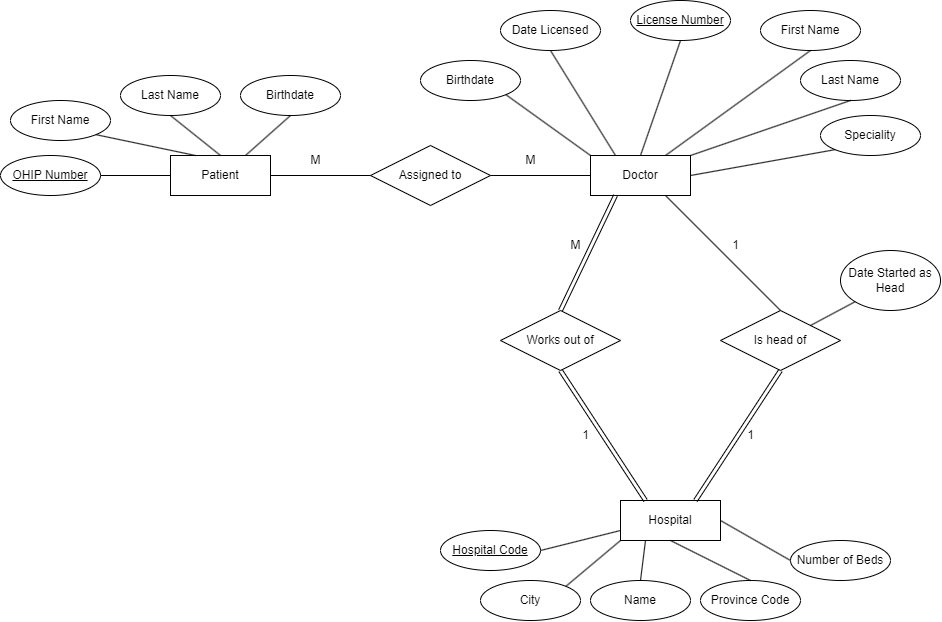

The diagram above was exported from draw.io. Its source (the exported page's mxGraphModel, read from the mxfile embedded in the PNG):
<mxGraphModel dx="1153" dy="639" grid="1" gridSize="10" guides="1" tooltips="1" connect="1" arrows="1" fold="1" page="1" pageScale="1" pageWidth="1100" pageHeight="850" background="none" math="0" shadow="0">
  <root>
    <mxCell id="0" />
    <mxCell id="1" parent="0" />
    <mxCell id="j6imfWDCxBZ-HtWfFjHV-1" value="Doctor" style="whiteSpace=wrap;html=1;align=center;" vertex="1" parent="1">
      <mxGeometry x="600" y="185" width="100" height="40" as="geometry" />
    </mxCell>
    <mxCell id="j6imfWDCxBZ-HtWfFjHV-2" value="License Number" style="ellipse;whiteSpace=wrap;html=1;align=center;fontStyle=4;" vertex="1" parent="1">
      <mxGeometry x="640" y="30" width="100" height="40" as="geometry" />
    </mxCell>
    <mxCell id="j6imfWDCxBZ-HtWfFjHV-3" value="" style="endArrow=none;html=1;rounded=0;entryX=0.5;entryY=1;entryDx=0;entryDy=0;exitX=0.5;exitY=0;exitDx=0;exitDy=0;" edge="1" parent="1" source="j6imfWDCxBZ-HtWfFjHV-1" target="j6imfWDCxBZ-HtWfFjHV-2">
      <mxGeometry width="50" height="50" relative="1" as="geometry">
        <mxPoint x="720" y="195" as="sourcePoint" />
        <mxPoint x="770" y="145" as="targetPoint" />
      </mxGeometry>
    </mxCell>
    <mxCell id="j6imfWDCxBZ-HtWfFjHV-4" value="First Name" style="ellipse;whiteSpace=wrap;html=1;align=center;" vertex="1" parent="1">
      <mxGeometry x="770" y="40" width="100" height="40" as="geometry" />
    </mxCell>
    <mxCell id="j6imfWDCxBZ-HtWfFjHV-5" value="Last Name" style="ellipse;whiteSpace=wrap;html=1;align=center;" vertex="1" parent="1">
      <mxGeometry x="810" y="90" width="100" height="40" as="geometry" />
    </mxCell>
    <mxCell id="j6imfWDCxBZ-HtWfFjHV-6" value="" style="endArrow=none;html=1;rounded=0;exitX=1;exitY=0;exitDx=0;exitDy=0;entryX=0.5;entryY=1;entryDx=0;entryDy=0;" edge="1" parent="1" source="j6imfWDCxBZ-HtWfFjHV-1" target="j6imfWDCxBZ-HtWfFjHV-5">
      <mxGeometry width="50" height="50" relative="1" as="geometry">
        <mxPoint x="720" y="195" as="sourcePoint" />
        <mxPoint x="770" y="145" as="targetPoint" />
      </mxGeometry>
    </mxCell>
    <mxCell id="j6imfWDCxBZ-HtWfFjHV-7" value="" style="endArrow=none;html=1;rounded=0;exitX=0.5;exitY=1;exitDx=0;exitDy=0;entryX=0.75;entryY=0;entryDx=0;entryDy=0;" edge="1" parent="1" source="j6imfWDCxBZ-HtWfFjHV-4" target="j6imfWDCxBZ-HtWfFjHV-1">
      <mxGeometry width="50" height="50" relative="1" as="geometry">
        <mxPoint x="720" y="195" as="sourcePoint" />
        <mxPoint x="770" y="145" as="targetPoint" />
      </mxGeometry>
    </mxCell>
    <mxCell id="j6imfWDCxBZ-HtWfFjHV-8" value="Date Licensed" style="ellipse;whiteSpace=wrap;html=1;align=center;" vertex="1" parent="1">
      <mxGeometry x="510" y="40" width="100" height="40" as="geometry" />
    </mxCell>
    <mxCell id="j6imfWDCxBZ-HtWfFjHV-9" value="" style="endArrow=none;html=1;rounded=0;exitX=0.5;exitY=1;exitDx=0;exitDy=0;entryX=0.25;entryY=0;entryDx=0;entryDy=0;" edge="1" parent="1" source="j6imfWDCxBZ-HtWfFjHV-8" target="j6imfWDCxBZ-HtWfFjHV-1">
      <mxGeometry width="50" height="50" relative="1" as="geometry">
        <mxPoint x="720" y="255" as="sourcePoint" />
        <mxPoint x="590" y="245" as="targetPoint" />
      </mxGeometry>
    </mxCell>
    <mxCell id="j6imfWDCxBZ-HtWfFjHV-10" value="Birthdate" style="ellipse;whiteSpace=wrap;html=1;align=center;" vertex="1" parent="1">
      <mxGeometry x="430" y="90" width="100" height="40" as="geometry" />
    </mxCell>
    <mxCell id="j6imfWDCxBZ-HtWfFjHV-11" value="" style="endArrow=none;html=1;rounded=0;exitX=1;exitY=1;exitDx=0;exitDy=0;entryX=0;entryY=0;entryDx=0;entryDy=0;" edge="1" parent="1" source="j6imfWDCxBZ-HtWfFjHV-10" target="j6imfWDCxBZ-HtWfFjHV-1">
      <mxGeometry width="50" height="50" relative="1" as="geometry">
        <mxPoint x="720" y="255" as="sourcePoint" />
        <mxPoint x="770" y="205" as="targetPoint" />
      </mxGeometry>
    </mxCell>
    <mxCell id="j6imfWDCxBZ-HtWfFjHV-12" value="Speciality" style="ellipse;whiteSpace=wrap;html=1;align=center;" vertex="1" parent="1">
      <mxGeometry x="830" y="145" width="100" height="40" as="geometry" />
    </mxCell>
    <mxCell id="j6imfWDCxBZ-HtWfFjHV-13" value="" style="endArrow=none;html=1;rounded=0;exitX=1;exitY=0.5;exitDx=0;exitDy=0;entryX=0;entryY=1;entryDx=0;entryDy=0;" edge="1" parent="1" source="j6imfWDCxBZ-HtWfFjHV-1" target="j6imfWDCxBZ-HtWfFjHV-12">
      <mxGeometry width="50" height="50" relative="1" as="geometry">
        <mxPoint x="720" y="255" as="sourcePoint" />
        <mxPoint x="770" y="205" as="targetPoint" />
      </mxGeometry>
    </mxCell>
    <mxCell id="j6imfWDCxBZ-HtWfFjHV-14" value="Patient" style="whiteSpace=wrap;html=1;align=center;" vertex="1" parent="1">
      <mxGeometry x="180" y="185" width="100" height="40" as="geometry" />
    </mxCell>
    <mxCell id="j6imfWDCxBZ-HtWfFjHV-16" value="First Name" style="ellipse;whiteSpace=wrap;html=1;align=center;" vertex="1" parent="1">
      <mxGeometry x="20" y="130" width="100" height="40" as="geometry" />
    </mxCell>
    <mxCell id="j6imfWDCxBZ-HtWfFjHV-17" value="Last Name" style="ellipse;whiteSpace=wrap;html=1;align=center;" vertex="1" parent="1">
      <mxGeometry x="130" y="105" width="100" height="40" as="geometry" />
    </mxCell>
    <mxCell id="j6imfWDCxBZ-HtWfFjHV-18" value="Birthdate" style="ellipse;whiteSpace=wrap;html=1;align=center;" vertex="1" parent="1">
      <mxGeometry x="250" y="105" width="100" height="40" as="geometry" />
    </mxCell>
    <mxCell id="j6imfWDCxBZ-HtWfFjHV-19" value="OHIP Number" style="ellipse;whiteSpace=wrap;html=1;align=center;fontStyle=4;" vertex="1" parent="1">
      <mxGeometry x="10" y="185" width="100" height="40" as="geometry" />
    </mxCell>
    <mxCell id="j6imfWDCxBZ-HtWfFjHV-20" value="" style="endArrow=none;html=1;rounded=0;exitX=1;exitY=0.5;exitDx=0;exitDy=0;entryX=0;entryY=0.5;entryDx=0;entryDy=0;" edge="1" parent="1" source="j6imfWDCxBZ-HtWfFjHV-19" target="j6imfWDCxBZ-HtWfFjHV-14">
      <mxGeometry width="50" height="50" relative="1" as="geometry">
        <mxPoint x="260" y="245" as="sourcePoint" />
        <mxPoint x="310" y="195" as="targetPoint" />
      </mxGeometry>
    </mxCell>
    <mxCell id="j6imfWDCxBZ-HtWfFjHV-21" value="" style="endArrow=none;html=1;rounded=0;exitX=1;exitY=1;exitDx=0;exitDy=0;entryX=0.25;entryY=0;entryDx=0;entryDy=0;" edge="1" parent="1" source="j6imfWDCxBZ-HtWfFjHV-16" target="j6imfWDCxBZ-HtWfFjHV-14">
      <mxGeometry width="50" height="50" relative="1" as="geometry">
        <mxPoint x="260" y="245" as="sourcePoint" />
        <mxPoint x="310" y="195" as="targetPoint" />
      </mxGeometry>
    </mxCell>
    <mxCell id="j6imfWDCxBZ-HtWfFjHV-22" value="" style="endArrow=none;html=1;rounded=0;entryX=0.5;entryY=1;entryDx=0;entryDy=0;exitX=0.5;exitY=0;exitDx=0;exitDy=0;" edge="1" parent="1" source="j6imfWDCxBZ-HtWfFjHV-14" target="j6imfWDCxBZ-HtWfFjHV-17">
      <mxGeometry width="50" height="50" relative="1" as="geometry">
        <mxPoint x="260" y="245" as="sourcePoint" />
        <mxPoint x="310" y="195" as="targetPoint" />
      </mxGeometry>
    </mxCell>
    <mxCell id="j6imfWDCxBZ-HtWfFjHV-23" value="" style="endArrow=none;html=1;rounded=0;entryX=0.5;entryY=1;entryDx=0;entryDy=0;exitX=0.75;exitY=0;exitDx=0;exitDy=0;" edge="1" parent="1" source="j6imfWDCxBZ-HtWfFjHV-14" target="j6imfWDCxBZ-HtWfFjHV-18">
      <mxGeometry width="50" height="50" relative="1" as="geometry">
        <mxPoint x="260" y="245" as="sourcePoint" />
        <mxPoint x="310" y="195" as="targetPoint" />
      </mxGeometry>
    </mxCell>
    <mxCell id="j6imfWDCxBZ-HtWfFjHV-24" value="Hospital" style="whiteSpace=wrap;html=1;align=center;" vertex="1" parent="1">
      <mxGeometry x="630" y="530" width="100" height="40" as="geometry" />
    </mxCell>
    <mxCell id="j6imfWDCxBZ-HtWfFjHV-25" value="Hospital Code" style="ellipse;whiteSpace=wrap;html=1;align=center;fontStyle=4;" vertex="1" parent="1">
      <mxGeometry x="450" y="560" width="100" height="40" as="geometry" />
    </mxCell>
    <mxCell id="j6imfWDCxBZ-HtWfFjHV-26" value="Name" style="ellipse;whiteSpace=wrap;html=1;align=center;" vertex="1" parent="1">
      <mxGeometry x="600" y="610" width="100" height="40" as="geometry" />
    </mxCell>
    <mxCell id="j6imfWDCxBZ-HtWfFjHV-27" value="City" style="ellipse;whiteSpace=wrap;html=1;align=center;" vertex="1" parent="1">
      <mxGeometry x="490" y="610" width="100" height="40" as="geometry" />
    </mxCell>
    <mxCell id="j6imfWDCxBZ-HtWfFjHV-28" value="Province Code" style="ellipse;whiteSpace=wrap;html=1;align=center;" vertex="1" parent="1">
      <mxGeometry x="710" y="610" width="100" height="40" as="geometry" />
    </mxCell>
    <mxCell id="j6imfWDCxBZ-HtWfFjHV-29" value="Number of Beds" style="ellipse;whiteSpace=wrap;html=1;align=center;" vertex="1" parent="1">
      <mxGeometry x="800" y="570" width="100" height="40" as="geometry" />
    </mxCell>
    <mxCell id="j6imfWDCxBZ-HtWfFjHV-30" value="" style="endArrow=none;html=1;rounded=0;exitX=1;exitY=0.5;exitDx=0;exitDy=0;entryX=0;entryY=0.75;entryDx=0;entryDy=0;" edge="1" parent="1" source="j6imfWDCxBZ-HtWfFjHV-25" target="j6imfWDCxBZ-HtWfFjHV-24">
      <mxGeometry width="50" height="50" relative="1" as="geometry">
        <mxPoint x="680" y="540" as="sourcePoint" />
        <mxPoint x="730" y="490" as="targetPoint" />
      </mxGeometry>
    </mxCell>
    <mxCell id="j6imfWDCxBZ-HtWfFjHV-31" value="" style="endArrow=none;html=1;rounded=0;exitX=1;exitY=0;exitDx=0;exitDy=0;entryX=0;entryY=1;entryDx=0;entryDy=0;" edge="1" parent="1" source="j6imfWDCxBZ-HtWfFjHV-27" target="j6imfWDCxBZ-HtWfFjHV-24">
      <mxGeometry width="50" height="50" relative="1" as="geometry">
        <mxPoint x="680" y="540" as="sourcePoint" />
        <mxPoint x="730" y="490" as="targetPoint" />
      </mxGeometry>
    </mxCell>
    <mxCell id="j6imfWDCxBZ-HtWfFjHV-32" value="" style="endArrow=none;html=1;rounded=0;exitX=0.5;exitY=0;exitDx=0;exitDy=0;entryX=0.25;entryY=1;entryDx=0;entryDy=0;" edge="1" parent="1" source="j6imfWDCxBZ-HtWfFjHV-26" target="j6imfWDCxBZ-HtWfFjHV-24">
      <mxGeometry width="50" height="50" relative="1" as="geometry">
        <mxPoint x="680" y="540" as="sourcePoint" />
        <mxPoint x="730" y="490" as="targetPoint" />
      </mxGeometry>
    </mxCell>
    <mxCell id="j6imfWDCxBZ-HtWfFjHV-33" value="" style="endArrow=none;html=1;rounded=0;entryX=0.5;entryY=0;entryDx=0;entryDy=0;exitX=0.5;exitY=1;exitDx=0;exitDy=0;" edge="1" parent="1" source="j6imfWDCxBZ-HtWfFjHV-24" target="j6imfWDCxBZ-HtWfFjHV-28">
      <mxGeometry width="50" height="50" relative="1" as="geometry">
        <mxPoint x="680" y="540" as="sourcePoint" />
        <mxPoint x="730" y="490" as="targetPoint" />
      </mxGeometry>
    </mxCell>
    <mxCell id="j6imfWDCxBZ-HtWfFjHV-34" value="" style="endArrow=none;html=1;rounded=0;exitX=1;exitY=0.5;exitDx=0;exitDy=0;entryX=0;entryY=0.5;entryDx=0;entryDy=0;" edge="1" parent="1" source="j6imfWDCxBZ-HtWfFjHV-24" target="j6imfWDCxBZ-HtWfFjHV-29">
      <mxGeometry width="50" height="50" relative="1" as="geometry">
        <mxPoint x="680" y="540" as="sourcePoint" />
        <mxPoint x="730" y="490" as="targetPoint" />
      </mxGeometry>
    </mxCell>
    <mxCell id="j6imfWDCxBZ-HtWfFjHV-35" value="Works out of" style="shape=rhombus;perimeter=rhombusPerimeter;whiteSpace=wrap;html=1;align=center;" vertex="1" parent="1">
      <mxGeometry x="510" y="340" width="120" height="60" as="geometry" />
    </mxCell>
    <mxCell id="j6imfWDCxBZ-HtWfFjHV-36" value="Is head of" style="shape=rhombus;perimeter=rhombusPerimeter;whiteSpace=wrap;html=1;align=center;" vertex="1" parent="1">
      <mxGeometry x="730" y="340" width="120" height="60" as="geometry" />
    </mxCell>
    <mxCell id="j6imfWDCxBZ-HtWfFjHV-37" value="" style="shape=link;html=1;rounded=0;exitX=0.25;exitY=1;exitDx=0;exitDy=0;entryX=0.5;entryY=0;entryDx=0;entryDy=0;" edge="1" parent="1" source="j6imfWDCxBZ-HtWfFjHV-1" target="j6imfWDCxBZ-HtWfFjHV-35">
      <mxGeometry relative="1" as="geometry">
        <mxPoint x="780" y="265" as="sourcePoint" />
        <mxPoint x="940" y="265" as="targetPoint" />
      </mxGeometry>
    </mxCell>
    <mxCell id="j6imfWDCxBZ-HtWfFjHV-39" value="" style="shape=link;html=1;rounded=0;exitX=0.25;exitY=0;exitDx=0;exitDy=0;entryX=0.5;entryY=1;entryDx=0;entryDy=0;" edge="1" parent="1" source="j6imfWDCxBZ-HtWfFjHV-24" target="j6imfWDCxBZ-HtWfFjHV-35">
      <mxGeometry relative="1" as="geometry">
        <mxPoint x="635" y="235" as="sourcePoint" />
        <mxPoint x="580" y="350" as="targetPoint" />
      </mxGeometry>
    </mxCell>
    <mxCell id="j6imfWDCxBZ-HtWfFjHV-40" value="" style="endArrow=none;html=1;rounded=0;exitX=0.75;exitY=1;exitDx=0;exitDy=0;entryX=0.5;entryY=0;entryDx=0;entryDy=0;" edge="1" parent="1" source="j6imfWDCxBZ-HtWfFjHV-1" target="j6imfWDCxBZ-HtWfFjHV-36">
      <mxGeometry relative="1" as="geometry">
        <mxPoint x="690" y="370" as="sourcePoint" />
        <mxPoint x="850" y="370" as="targetPoint" />
      </mxGeometry>
    </mxCell>
    <mxCell id="j6imfWDCxBZ-HtWfFjHV-41" value="" style="shape=link;html=1;rounded=0;exitX=0.75;exitY=0;exitDx=0;exitDy=0;entryX=0.5;entryY=1;entryDx=0;entryDy=0;" edge="1" parent="1" source="j6imfWDCxBZ-HtWfFjHV-24" target="j6imfWDCxBZ-HtWfFjHV-36">
      <mxGeometry relative="1" as="geometry">
        <mxPoint x="665" y="540" as="sourcePoint" />
        <mxPoint x="580" y="410" as="targetPoint" />
      </mxGeometry>
    </mxCell>
    <mxCell id="j6imfWDCxBZ-HtWfFjHV-42" value="Assigned to" style="shape=rhombus;perimeter=rhombusPerimeter;whiteSpace=wrap;html=1;align=center;" vertex="1" parent="1">
      <mxGeometry x="380" y="175" width="120" height="60" as="geometry" />
    </mxCell>
    <mxCell id="j6imfWDCxBZ-HtWfFjHV-43" value="" style="endArrow=none;html=1;rounded=0;exitX=0;exitY=0.5;exitDx=0;exitDy=0;entryX=1;entryY=0.5;entryDx=0;entryDy=0;" edge="1" parent="1" source="j6imfWDCxBZ-HtWfFjHV-1" target="j6imfWDCxBZ-HtWfFjHV-42">
      <mxGeometry relative="1" as="geometry">
        <mxPoint x="350" y="290" as="sourcePoint" />
        <mxPoint x="510" y="290" as="targetPoint" />
      </mxGeometry>
    </mxCell>
    <mxCell id="j6imfWDCxBZ-HtWfFjHV-44" value="" style="endArrow=none;html=1;rounded=0;exitX=1;exitY=0.5;exitDx=0;exitDy=0;entryX=0;entryY=0.5;entryDx=0;entryDy=0;" edge="1" parent="1" source="j6imfWDCxBZ-HtWfFjHV-14" target="j6imfWDCxBZ-HtWfFjHV-42">
      <mxGeometry relative="1" as="geometry">
        <mxPoint x="350" y="290" as="sourcePoint" />
        <mxPoint x="510" y="290" as="targetPoint" />
      </mxGeometry>
    </mxCell>
    <mxCell id="j6imfWDCxBZ-HtWfFjHV-45" value="1" style="text;html=1;align=center;verticalAlign=middle;resizable=0;points=[];autosize=1;strokeColor=none;fillColor=none;" vertex="1" parent="1">
      <mxGeometry x="580" y="450" width="30" height="30" as="geometry" />
    </mxCell>
    <mxCell id="j6imfWDCxBZ-HtWfFjHV-46" value="M" style="text;html=1;align=center;verticalAlign=middle;resizable=0;points=[];autosize=1;strokeColor=none;fillColor=none;" vertex="1" parent="1">
      <mxGeometry x="570" y="260" width="30" height="30" as="geometry" />
    </mxCell>
    <mxCell id="j6imfWDCxBZ-HtWfFjHV-47" value="1" style="text;html=1;align=center;verticalAlign=middle;resizable=0;points=[];autosize=1;strokeColor=none;fillColor=none;" vertex="1" parent="1">
      <mxGeometry x="745" y="450" width="30" height="30" as="geometry" />
    </mxCell>
    <mxCell id="j6imfWDCxBZ-HtWfFjHV-48" value="1" style="text;html=1;align=center;verticalAlign=middle;resizable=0;points=[];autosize=1;strokeColor=none;fillColor=none;" vertex="1" parent="1">
      <mxGeometry x="730" y="260" width="30" height="30" as="geometry" />
    </mxCell>
    <mxCell id="j6imfWDCxBZ-HtWfFjHV-49" value="Date Started as Head" style="ellipse;whiteSpace=wrap;html=1;align=center;" vertex="1" parent="1">
      <mxGeometry x="850" y="280" width="100" height="60" as="geometry" />
    </mxCell>
    <mxCell id="j6imfWDCxBZ-HtWfFjHV-50" value="" style="endArrow=none;html=1;rounded=0;exitX=1;exitY=0;exitDx=0;exitDy=0;entryX=0;entryY=1;entryDx=0;entryDy=0;" edge="1" parent="1" source="j6imfWDCxBZ-HtWfFjHV-36" target="j6imfWDCxBZ-HtWfFjHV-49">
      <mxGeometry relative="1" as="geometry">
        <mxPoint x="510" y="340" as="sourcePoint" />
        <mxPoint x="670" y="340" as="targetPoint" />
      </mxGeometry>
    </mxCell>
    <mxCell id="j6imfWDCxBZ-HtWfFjHV-51" value="M" style="text;html=1;align=center;verticalAlign=middle;resizable=0;points=[];autosize=1;strokeColor=none;fillColor=none;" vertex="1" parent="1">
      <mxGeometry x="525" y="175" width="30" height="30" as="geometry" />
    </mxCell>
    <mxCell id="j6imfWDCxBZ-HtWfFjHV-52" value="M" style="text;html=1;align=center;verticalAlign=middle;resizable=0;points=[];autosize=1;strokeColor=none;fillColor=none;" vertex="1" parent="1">
      <mxGeometry x="310" y="175" width="30" height="30" as="geometry" />
    </mxCell>
  </root>
</mxGraphModel>